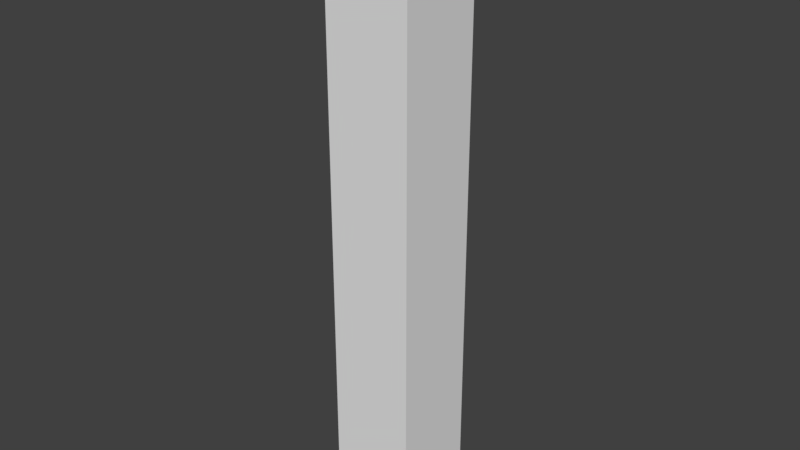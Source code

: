 # Source: blank_wall.blend  (saved by Blender 2.79.0; exported with 4.5.12 LTS)
import bpy
from mathutils import Matrix  # noqa: F401  (used for matrix-valued properties, if any)

bpy.ops.wm.read_factory_settings(use_empty=True)
scene = bpy.context.scene
scene.name = 'Scene'

# ---- collections
col_collection_1 = bpy.data.collections.new('Collection 1'); scene.collection.children.link(col_collection_1)

# ---- world
world_world = bpy.data.worlds.new('World'); scene.world = world_world
world_world.color = (0.05088, 0.05088, 0.05088)
world_world.use_sun_shadow = False
world_world.sun_shadow_jitter_overblur = 0.0
world_world.cycles.sampling_method = 'MANUAL'

# ---- meshes
me_cube_001 = bpy.data.meshes.new('Cube.001')
me_cube_001.from_pydata([(-1.0, -1.0, 0.0), (-1.0, -1.0, 14.0), (-1.0, 1.0, 0.0), (-1.0, 1.0, 14.0), (1.0, -1.0, 0.0), (1.0, -1.0, 14.0), (1.0, 1.0, 0.0), (1.0, 1.0, 14.0)], [], [(6, 7, 5, 4), (0, 4, 5, 1), (3, 1, 5, 7), (2, 3, 7, 6), (3, 2, 0, 1)])
me_cube_001.use_remesh_preserve_volume = False
me_cube_001.use_remesh_preserve_attributes = False
me_cube_001.use_mirror_vertex_groups = False
me_cube_001.update()

# ---- objects
ob_cube = bpy.data.objects.new('Cube', me_cube_001)

# ---- transforms, parenting, visibility, modifiers, constraints
ob_cube.location = (0.0, 0.0, 0.0)
ob_cube.scale = (0.5, 0.5, 0.5)
ob_cube.lineart.crease_threshold = 0.0

# ---- collection membership
col_collection_1.objects.link(ob_cube)

# ---- scene / render settings (as saved in the file)
scene.frame_start = 1; scene.frame_end = 250; scene.frame_set(1)
scene.render.engine = 'BLENDER_EEVEE_NEXT'
scene.render.resolution_percentage = 50
scene.render.dither_intensity = 0.0
scene.cycles.use_denoising = False
scene.cycles.samples = 128
scene.cycles.sampling_pattern = 'TABULATED_SOBOL'
scene.cycles.use_adaptive_sampling = False
scene.cycles.use_light_tree = False
scene.cycles.blur_glossy = 0.0
scene.cycles.sample_clamp_indirect = 0.0
scene.view_settings.view_transform = 'Standard'
bpy.context.view_layer.update()

# ---- added for rendering (the .blend has no active camera and no usable light): camera, sun
cam_auto = bpy.data.cameras.new('AutoCamera')
cam_auto.lens = 50.0
cam_auto.sensor_width = 36.0
cam_auto.clip_end = 1000.0
ob_auto_camera = bpy.data.objects.new('AutoCamera', cam_auto)
scene.collection.objects.link(ob_auto_camera)
ob_auto_camera.location = (6.60743, -7.92891, 8.78594)
ob_auto_camera.rotation_euler = (1.09748, -7.21219e-08, 0.694738)
scene.camera = ob_auto_camera
light_auto_sun = bpy.data.lights.new('AutoSun', 'SUN')
light_auto_sun.energy = 3.0
light_auto_sun.angle = 0.0523599
ob_auto_sun = bpy.data.objects.new('AutoSun', light_auto_sun)
scene.collection.objects.link(ob_auto_sun)
ob_auto_sun.rotation_euler = (0.872665, 0.174533, 0.523599)
bpy.context.view_layer.update()
